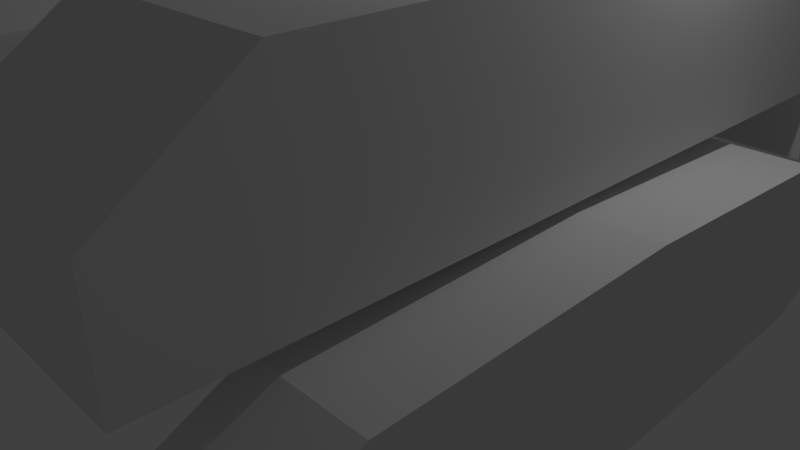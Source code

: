 # Source: CraneWIP.blend  (saved by Blender 2.73.0; exported with 4.5.12 LTS)
import bpy
from mathutils import Matrix  # noqa: F401  (used for matrix-valued properties, if any)

bpy.ops.wm.read_factory_settings(use_empty=True)
scene = bpy.context.scene
scene.name = 'Scene'

# ---- collections
col_collection_1 = bpy.data.collections.new('Collection 1'); scene.collection.children.link(col_collection_1)

# ---- materials (node trees are filled in below, after node groups)
mat_material = bpy.data.materials.new('Material')
mat_material.alpha_threshold = 0.0
mat_material.use_transparent_shadow = False
mat_material.roughness = 0.5
mat_material.line_color = (0.0, 0.0, 0.0, 1.0)

# ---- material node trees

# ---- world
world_world = bpy.data.worlds.new('World'); scene.world = world_world
world_world.color = (0.05088, 0.05088, 0.05088)
world_world.use_sun_shadow = False
world_world.sun_shadow_jitter_overblur = 0.0
world_world.cycles.sampling_method = 'MANUAL'
world_world.cycles.sample_map_resolution = 256

# ---- cameras
cam_camera = bpy.data.cameras.new('Camera')
cam_camera.clip_end = 100.0
cam_camera.lens = 35.0
cam_camera.sensor_width = 32.0
cam_camera.sensor_height = 18.0
cam_camera.ortho_scale = 7.314
cam_camera.dof.focus_distance = 0.0
cam_camera.dof.aperture_fstop = 128.0

# ---- lights
light_lamp = bpy.data.lights.new('Lamp', 'POINT')
light_lamp.transmission_factor = 0.0
light_lamp.cutoff_distance = 30.0
light_lamp.energy = 100.0
light_lamp.shadow_buffer_clip_start = 1.001
light_lamp.shadow_soft_size = 0.1
light_lamp.shadow_maximum_resolution = 0.006
light_lamp.use_absolute_resolution = True
light_lamp.cycles.use_multiple_importance_sampling = False

# ---- meshes
me_sphere = bpy.data.meshes.new('Sphere')
me_sphere.from_pydata([(-0.1951, 0.0, 0.9808), (-0.3827, 0.0, 0.9239), (-0.5556, 0.0, 0.8315), (-0.7071, 0.0, 0.7071), (-0.8315, 0.0, 0.5556), (-0.9239, 0.0, 0.3827), (-0.9808, 0.0, 0.1951), (-1.0, 0.0, 7.55e-08), (-0.9808, 0.0, -0.1951), (-0.9239, 0.0, -0.3827), (-0.8315, 0.0, -0.5556), (-0.7071, 0.0, -0.7071), (-0.5556, 0.0, -0.8315), (-0.3827, 0.0, -0.9239), (-0.1951, 0.0, -0.9808), (-0.1913, 0.03806, 0.9808), (-0.3753, 0.07466, 0.9239), (-0.5449, 0.1084, 0.8315), (-0.6935, 0.1379, 0.7071), (-0.8155, 0.1622, 0.5556), (-0.9061, 0.1802, 0.3827), (-0.9619, 0.1913, 0.1951), (-0.9808, 0.1951, 7.55e-08), (-0.9619, 0.1913, -0.1951), (-0.9061, 0.1802, -0.3827), (-0.8155, 0.1622, -0.5556), (-0.6935, 0.1379, -0.7071), (-0.5449, 0.1084, -0.8315), (-0.3753, 0.07466, -0.9239), (-0.1913, 0.03806, -0.9808), (-0.1802, 0.07466, 0.9808), (-0.3536, 0.1464, 0.9239), (-0.5133, 0.2126, 0.8315), (-0.6533, 0.2706, 0.7071), (-0.7682, 0.3182, 0.5556), (-0.8536, 0.3536, 0.3827), (-0.9061, 0.3753, 0.1951), (-0.9239, 0.3827, 7.55e-08), (-0.9061, 0.3753, -0.1951), (-0.8536, 0.3536, -0.3827), (-0.7682, 0.3182, -0.5556), (-0.6533, 0.2706, -0.7071), (-0.5133, 0.2126, -0.8315), (-0.3536, 0.1464, -0.9239), (-0.1802, 0.07466, -0.9808), (-0.1622, 0.1084, 0.9808), (-0.3182, 0.2126, 0.9239), (-0.4619, 0.3087, 0.8315), (-0.5879, 0.3928, 0.7071), (-0.6913, 0.4619, 0.5556), (-0.7682, 0.5133, 0.3827), (-0.8155, 0.5449, 0.1951), (-0.8315, 0.5556, 7.55e-08), (-0.8155, 0.5449, -0.1951), (-0.7682, 0.5133, -0.3827), (-0.6913, 0.4619, -0.5556), (-0.5879, 0.3928, -0.7071), (-0.4619, 0.3087, -0.8315), (-0.3182, 0.2126, -0.9239), (-0.1622, 0.1084, -0.9808), (-0.1379, 0.1379, 0.9808), (-0.2706, 0.2706, 0.9239), (-0.3928, 0.3928, 0.8315), (-0.5, 0.5, 0.7071), (-0.5879, 0.5879, 0.5556), (-0.6533, 0.6533, 0.3827), (-0.6935, 0.6935, 0.1951), (-0.7071, 0.7071, 7.55e-08), (-0.6935, 0.6935, -0.1951), (-0.6533, 0.6533, -0.3827), (-0.5879, 0.5879, -0.5556), (-0.5, 0.5, -0.7071), (-0.3928, 0.3928, -0.8315), (-0.2706, 0.2706, -0.9239), (-0.1379, 0.1379, -0.9808), (-0.1084, 0.1622, 0.9808), (-0.2126, 0.3182, 0.9239), (-0.3087, 0.4619, 0.8315), (-0.3928, 0.5879, 0.7071), (-0.4619, 0.6913, 0.5556), (-0.5133, 0.7682, 0.3827), (-0.5449, 0.8155, 0.1951), (-0.5556, 0.8315, 7.55e-08), (-0.5449, 0.8155, -0.1951), (-0.5133, 0.7682, -0.3827), (-0.4619, 0.6913, -0.5556), (-0.3928, 0.5879, -0.7071), (-0.3087, 0.4619, -0.8315), (-0.2126, 0.3182, -0.9239), (-0.1084, 0.1622, -0.9808), (-0.07466, 0.1802, 0.9808), (-0.1464, 0.3536, 0.9239), (-0.2126, 0.5133, 0.8315), (-0.2706, 0.6533, 0.7071), (-0.3182, 0.7682, 0.5556), (-0.3536, 0.8536, 0.3827), (-0.3753, 0.9061, 0.1951), (-0.3827, 0.9239, 7.55e-08), (-0.3753, 0.9061, -0.1951), (-0.3536, 0.8536, -0.3827), (-0.3182, 0.7682, -0.5556), (-0.2706, 0.6533, -0.7071), (-0.2126, 0.5133, -0.8315), (-0.1464, 0.3536, -0.9239), (-0.07466, 0.1802, -0.9808), (-0.03806, 0.1913, 0.9808), (-0.07466, 0.3753, 0.9239), (-0.1084, 0.5449, 0.8315), (-0.1379, 0.6935, 0.7071), (-0.1622, 0.8155, 0.5556), (-0.1802, 0.9061, 0.3827), (-0.1913, 0.9619, 0.1951), (-0.1951, 0.9808, 7.55e-08), (-0.1913, 0.9619, -0.1951), (-0.1802, 0.9061, -0.3827), (-0.1622, 0.8155, -0.5556), (-0.1379, 0.6935, -0.7071), (-0.1084, 0.5449, -0.8315), (-0.07466, 0.3753, -0.9239), (-0.03806, 0.1913, -0.9808), (3.266e-07, 0.1951, 0.9808), (3.192e-07, 0.3827, 0.9239), (3.117e-07, 0.5556, 0.8315), (3.192e-07, 0.7071, 0.7071), (3.341e-07, 0.8315, 0.5556), (2.745e-07, 0.9239, 0.3827), (3.937e-07, 0.9808, 0.1951), (3.788e-07, 1.0, 7.55e-08), (3.937e-07, 0.9808, -0.1951), (2.298e-07, 0.9239, -0.3827), (3.341e-07, 0.8315, -0.5556), (3.192e-07, 0.7071, -0.7071), (3.415e-07, 0.5556, -0.8315), (3.043e-07, 0.3827, -0.9239), (3.08e-07, 0.1951, -0.9808), (0.03806, 0.1913, 0.9808), (0.07466, 0.3753, 0.9239), (0.1084, 0.5449, 0.8315), (0.138, 0.6935, 0.7071), (0.1622, 0.8155, 0.5556), (0.1802, 0.9061, 0.3827), (0.1913, 0.9619, 0.1951), (0.1951, 0.9808, 7.55e-08), (0.1913, 0.9619, -0.1951), (0.1802, 0.9061, -0.3827), (0.1622, 0.8155, -0.5556), (0.138, 0.6935, -0.7071), (0.1084, 0.5449, -0.8315), (0.07466, 0.3753, -0.9239), (0.03806, 0.1913, -0.9808), (0.07466, 0.1802, 0.9808), (0.1464, 0.3536, 0.9239), (0.2126, 0.5133, 0.8315), (0.2706, 0.6533, 0.7071), (0.3182, 0.7682, 0.5556), (0.3536, 0.8536, 0.3827), (0.3753, 0.9061, 0.1951), (0.3827, 0.9239, 7.55e-08), (0.3753, 0.9061, -0.1951), (0.3536, 0.8536, -0.3827), (0.3182, 0.7682, -0.5556), (0.2706, 0.6533, -0.7071), (0.2126, 0.5133, -0.8315), (0.1464, 0.3536, -0.9239), (0.07466, 0.1802, -0.9808), (0.1084, 0.1622, 0.9808), (0.2126, 0.3182, 0.9239), (0.3087, 0.4619, 0.8315), (0.3928, 0.5879, 0.7071), (0.4619, 0.6913, 0.5556), (0.5133, 0.7682, 0.3827), (0.5449, 0.8155, 0.1951), (0.5556, 0.8315, 7.55e-08), (0.5449, 0.8155, -0.1951), (0.5133, 0.7682, -0.3827), (0.4619, 0.6913, -0.5556), (0.3928, 0.5879, -0.7071), (0.3087, 0.4619, -0.8315), (0.2126, 0.3182, -0.9239), (0.1084, 0.1622, -0.9808), (0.138, 0.1379, 0.9808), (0.2706, 0.2706, 0.9239), (0.3928, 0.3928, 0.8315), (0.5, 0.5, 0.7071), (0.5879, 0.5879, 0.5556), (0.6533, 0.6533, 0.3827), (0.6935, 0.6935, 0.1951), (0.7071, 0.7071, 7.55e-08), (0.6935, 0.6935, -0.1951), (0.6533, 0.6533, -0.3827), (0.5879, 0.5879, -0.5556), (0.5, 0.5, -0.7071), (0.3928, 0.3928, -0.8315), (0.2706, 0.2706, -0.9239), (0.138, 0.1379, -0.9808), (0.1622, 0.1084, 0.9808), (0.3182, 0.2126, 0.9239), (0.4619, 0.3087, 0.8315), (0.5879, 0.3928, 0.7071), (0.6913, 0.4619, 0.5556), (0.7682, 0.5133, 0.3827), (0.8155, 0.5449, 0.1951), (0.8315, 0.5556, 7.55e-08), (0.8155, 0.5449, -0.1951), (0.7682, 0.5133, -0.3827), (0.6913, 0.4619, -0.5556), (0.5879, 0.3928, -0.7071), (0.4619, 0.3087, -0.8315), (0.3182, 0.2126, -0.9239), (0.1622, 0.1084, -0.9808), (0.1802, 0.07466, 0.9808), (0.3536, 0.1464, 0.9239), (0.5133, 0.2126, 0.8315), (0.6533, 0.2706, 0.7071), (0.7682, 0.3182, 0.5556), (0.8536, 0.3536, 0.3827), (0.9061, 0.3753, 0.1951), (0.9239, 0.3827, 7.55e-08), (0.9061, 0.3753, -0.1951), (0.8536, 0.3536, -0.3827), (0.7682, 0.3182, -0.5556), (0.6533, 0.2706, -0.7071), (0.5133, 0.2126, -0.8315), (0.3536, 0.1464, -0.9239), (0.1802, 0.07466, -0.9808), (0.1913, 0.03806, 0.9808), (0.3753, 0.07466, 0.9239), (0.5449, 0.1084, 0.8315), (0.6935, 0.1379, 0.7071), (0.8155, 0.1622, 0.5556), (0.9061, 0.1802, 0.3827), (0.9619, 0.1913, 0.1951), (0.9808, 0.1951, 7.55e-08), (0.9619, 0.1913, -0.1951), (0.9061, 0.1802, -0.3827), (0.8155, 0.1622, -0.5556), (0.6935, 0.1379, -0.7071), (0.5449, 0.1084, -0.8315), (0.3753, 0.07466, -0.9239), (0.1913, 0.03806, -0.9808), (0.1951, -7.212e-09, 0.9808), (0.3827, 4.122e-08, 0.9239), (0.5556, 2.632e-08, 0.8315), (0.7071, -2.584e-08, 0.7071), (0.8315, -8.544e-08, 0.5556), (0.9239, 6.357e-08, 0.3827), (0.9808, -8.544e-08, 0.1951), (1.0, -1.003e-07, 7.55e-08), (0.9808, -8.544e-08, -0.1951), (0.9239, 6.357e-08, -0.3827), (0.8315, -8.544e-08, -0.5556), (0.7071, -2.584e-08, -0.7071), (0.5556, -1.094e-08, -0.8315), (0.3827, 3.964e-09, -0.9239), (0.1951, 3.964e-09, -0.9808), (0.1913, -0.03806, 0.9808), (0.3753, -0.07466, 0.9239), (0.5449, -0.1084, 0.8315), (0.6935, -0.1379, 0.7071), (0.8155, -0.1622, 0.5556), (0.9061, -0.1802, 0.3827), (0.9619, -0.1913, 0.1951), (0.9808, -0.1951, 7.55e-08), (0.9619, -0.1913, -0.1951), (0.9061, -0.1802, -0.3827), (0.8155, -0.1622, -0.5556), (0.6935, -0.1379, -0.7071), (0.5449, -0.1084, -0.8315), (0.3753, -0.07466, -0.9239), (0.1913, -0.03806, -0.9808), (0.1802, -0.07466, 0.9808), (0.3536, -0.1464, 0.9239), (0.5133, -0.2126, 0.8315), (0.6533, -0.2706, 0.7071), (0.7682, -0.3182, 0.5556), (0.8536, -0.3536, 0.3827), (0.9061, -0.3753, 0.1951), (0.9239, -0.3827, 7.55e-08), (0.9061, -0.3753, -0.1951), (0.8536, -0.3536, -0.3827), (0.7682, -0.3182, -0.5556), (0.6533, -0.2706, -0.7071), (0.5133, -0.2126, -0.8315), (0.3536, -0.1464, -0.9239), (0.1802, -0.07466, -0.9808), (0.1622, -0.1084, 0.9808), (0.3182, -0.2126, 0.9239), (0.4619, -0.3087, 0.8315), (0.5879, -0.3928, 0.7071), (0.6913, -0.4619, 0.5556), (0.7682, -0.5133, 0.3827), (0.8155, -0.5449, 0.1951), (0.8315, -0.5556, 7.55e-08), (0.8155, -0.5449, -0.1951), (0.7682, -0.5133, -0.3827), (0.6913, -0.4619, -0.5556), (0.5879, -0.3928, -0.7071), (0.4619, -0.3087, -0.8315), (0.3182, -0.2126, -0.9239), (0.1622, -0.1084, -0.9808), (0.138, -0.1379, 0.9808), (0.2706, -0.2706, 0.9239), (0.3928, -0.3928, 0.8315), (0.5, -0.5, 0.7071), (0.5879, -0.5879, 0.5556), (0.6533, -0.6533, 0.3827), (0.6935, -0.6935, 0.1951), (0.7071, -0.7071, 7.55e-08), (0.6935, -0.6935, -0.1951), (0.6533, -0.6533, -0.3827), (0.5879, -0.5879, -0.5556), (0.5, -0.5, -0.7071), (0.3928, -0.3928, -0.8315), (0.2706, -0.2706, -0.9239), (0.1379, -0.1379, -0.9808), (0.1084, -0.1622, 0.9808), (0.2126, -0.3182, 0.9239), (0.3087, -0.4619, 0.8315), (0.3928, -0.5879, 0.7071), (0.4619, -0.6913, 0.5556), (0.5133, -0.7682, 0.3827), (0.5449, -0.8155, 0.1951), (0.5556, -0.8315, 7.55e-08), (0.5449, -0.8155, -0.1951), (0.5133, -0.7682, -0.3827), (0.4619, -0.6913, -0.5556), (0.3928, -0.5879, -0.7071), (0.3087, -0.4619, -0.8315), (0.2126, -0.3182, -0.9239), (0.1084, -0.1622, -0.9808), (3.258e-07, 0.0, -1.0), (0.07466, -0.1802, 0.9808), (0.1464, -0.3536, 0.9239), (0.2126, -0.5133, 0.8315), (0.2706, -0.6533, 0.7071), (0.3182, -0.7682, 0.5556), (0.3536, -0.8536, 0.3827), (0.3753, -0.9061, 0.1951), (0.3827, -0.9239, 7.55e-08), (0.3753, -0.9061, -0.1951), (0.3536, -0.8536, -0.3827), (0.3182, -0.7682, -0.5556), (0.2706, -0.6533, -0.7071), (0.2126, -0.5133, -0.8315), (0.1464, -0.3536, -0.9239), (0.07466, -0.1802, -0.9808), (0.03806, -0.1913, 0.9808), (0.07466, -0.3753, 0.9239), (0.1084, -0.5449, 0.8315), (0.1379, -0.6935, 0.7071), (0.1622, -0.8155, 0.5556), (0.1802, -0.9061, 0.3827), (0.1913, -0.9619, 0.1951), (0.1951, -0.9808, 7.55e-08), (0.1913, -0.9619, -0.1951), (0.1802, -0.9061, -0.3827), (0.1622, -0.8155, -0.5556), (0.1379, -0.6935, -0.7071), (0.1084, -0.5449, -0.8315), (0.07466, -0.3753, -0.9239), (0.03806, -0.1913, -0.9808), (3.117e-07, -0.1951, 0.9808), (2.819e-07, -0.3827, 0.9239), (2.819e-07, -0.5556, 0.8315), (1.851e-07, -0.7071, 0.7071), (1.404e-07, -0.8315, 0.5556), (3.192e-07, -0.9239, 0.3827), (9.567e-08, -0.9808, 0.1951), (1.404e-07, -1.0, 7.55e-08), (9.567e-08, -0.9808, -0.1951), (3.192e-07, -0.9239, -0.3827), (1.404e-07, -0.8315, -0.5556), (1.851e-07, -0.7071, -0.7071), (2.596e-07, -0.5556, -0.8315), (2.521e-07, -0.3827, -0.9239), (3.155e-07, -0.1951, -0.9808), (-0.03806, -0.1913, 0.9808), (-0.07466, -0.3753, 0.9239), (-0.1084, -0.5449, 0.8315), (-0.1379, -0.6935, 0.7071), (-0.1622, -0.8155, 0.5556), (-0.1802, -0.9061, 0.3827), (-0.1913, -0.9619, 0.1951), (-0.1951, -0.9808, 7.55e-08), (-0.1913, -0.9619, -0.1951), (-0.1802, -0.9061, -0.3827), (-0.1622, -0.8155, -0.5556), (-0.1379, -0.6935, -0.7071), (-0.1084, -0.5449, -0.8315), (-0.07466, -0.3753, -0.9239), (-0.03806, -0.1913, -0.9808), (-0.07466, -0.1802, 0.9808), (-0.1464, -0.3536, 0.9239), (-0.2126, -0.5133, 0.8315), (-0.2706, -0.6533, 0.7071), (-0.3182, -0.7682, 0.5556), (-0.3536, -0.8536, 0.3827), (-0.3753, -0.9061, 0.1951), (-0.3827, -0.9239, 7.55e-08), (-0.3753, -0.9061, -0.1951), (-0.3536, -0.8536, -0.3827), (-0.3182, -0.7682, -0.5556), (-0.2706, -0.6533, -0.7071), (-0.2126, -0.5133, -0.8315), (-0.1464, -0.3536, -0.9239), (-0.07466, -0.1802, -0.9808), (-0.1084, -0.1622, 0.9808), (-0.2126, -0.3182, 0.9239), (-0.3087, -0.4619, 0.8315), (-0.3928, -0.5879, 0.7071), (-0.4619, -0.6913, 0.5556), (-0.5133, -0.7682, 0.3827), (-0.5449, -0.8155, 0.1951), (-0.5556, -0.8315, 7.55e-08), (-0.5449, -0.8155, -0.1951), (-0.5133, -0.7682, -0.3827), (-0.4619, -0.6913, -0.5556), (-0.3928, -0.5879, -0.7071), (-0.3087, -0.4619, -0.8315), (-0.2126, -0.3182, -0.9239), (-0.1084, -0.1622, -0.9808), (-0.1379, -0.1379, 0.9808), (-0.2706, -0.2706, 0.9239), (-0.3928, -0.3928, 0.8315), (-0.5, -0.5, 0.7071), (-0.5879, -0.5879, 0.5556), (-0.6533, -0.6533, 0.3827), (-0.6935, -0.6935, 0.1951), (-0.7071, -0.7071, 7.55e-08), (-0.6935, -0.6935, -0.1951), (-0.6533, -0.6533, -0.3827), (-0.5879, -0.5879, -0.5556), (-0.5, -0.5, -0.7071), (-0.3928, -0.3928, -0.8315), (-0.2706, -0.2706, -0.9239), (-0.1379, -0.1379, -0.9808), (-0.1622, -0.1084, 0.9808), (-0.3182, -0.2126, 0.9239), (-0.4619, -0.3087, 0.8315), (-0.5879, -0.3928, 0.7071), (-0.6913, -0.4619, 0.5556), (-0.7682, -0.5133, 0.3827), (-0.8155, -0.5449, 0.1951), (-0.8315, -0.5556, 7.55e-08), (-0.8155, -0.5449, -0.1951), (-0.7682, -0.5133, -0.3827), (-0.6913, -0.4619, -0.5556), (-0.5879, -0.3928, -0.7071), (-0.4619, -0.3087, -0.8315), (-0.3182, -0.2126, -0.9239), (-0.1622, -0.1084, -0.9808), (2.48e-08, -1.247e-07, 1.0), (-0.1802, -0.07466, 0.9808), (-0.3536, -0.1464, 0.9239), (-0.5133, -0.2126, 0.8315), (-0.6533, -0.2706, 0.7071), (-0.7682, -0.3182, 0.5556), (-0.8536, -0.3536, 0.3827), (-0.9061, -0.3753, 0.1951), (-0.9239, -0.3827, 7.55e-08), (-0.9061, -0.3753, -0.1951), (-0.8536, -0.3536, -0.3827), (-0.7682, -0.3182, -0.5556), (-0.6533, -0.2706, -0.7071), (-0.5133, -0.2126, -0.8315), (-0.3536, -0.1464, -0.9239), (-0.1802, -0.07466, -0.9808), (-0.1913, -0.03806, 0.9808), (-0.3753, -0.07466, 0.9239), (-0.5449, -0.1084, 0.8315), (-0.6935, -0.1379, 0.7071), (-0.8155, -0.1622, 0.5556), (-0.9061, -0.1802, 0.3827), (-0.9619, -0.1913, 0.1951), (-0.9808, -0.1951, 7.55e-08), (-0.9619, -0.1913, -0.1951), (-0.9061, -0.1802, -0.3827), (-0.8155, -0.1622, -0.5556), (-0.6935, -0.1379, -0.7071), (-0.5449, -0.1084, -0.8315), (-0.3753, -0.07466, -0.9239), (-0.1913, -0.03806, -0.9808)], [], [(11, 10, 25, 26), (9, 8, 23, 24), (7, 6, 21, 22), (5, 4, 19, 20), (3, 2, 17, 18), (14, 13, 28, 29), (1, 0, 15, 16), (12, 11, 26, 27), (10, 9, 24, 25), (8, 7, 22, 23), (6, 5, 20, 21), (4, 3, 18, 19), (2, 1, 16, 17), (13, 12, 27, 28), (21, 20, 35, 36), (19, 18, 33, 34), (17, 16, 31, 32), (28, 27, 42, 43), (26, 25, 40, 41), (24, 23, 38, 39), (22, 21, 36, 37), (20, 19, 34, 35), (18, 17, 32, 33), (29, 28, 43, 44), (16, 15, 30, 31), (27, 26, 41, 42), (25, 24, 39, 40), (23, 22, 37, 38), (36, 35, 50, 51), (34, 33, 48, 49), (32, 31, 46, 47), (43, 42, 57, 58), (41, 40, 55, 56), (39, 38, 53, 54), (37, 36, 51, 52), (35, 34, 49, 50), (33, 32, 47, 48), (44, 43, 58, 59), (31, 30, 45, 46), (42, 41, 56, 57), (40, 39, 54, 55), (38, 37, 52, 53), (51, 50, 65, 66), (49, 48, 63, 64), (47, 46, 61, 62), (58, 57, 72, 73), (56, 55, 70, 71), (54, 53, 68, 69), (52, 51, 66, 67), (50, 49, 64, 65), (48, 47, 62, 63), (59, 58, 73, 74), (46, 45, 60, 61), (57, 56, 71, 72), (55, 54, 69, 70), (53, 52, 67, 68), (66, 65, 80, 81), (64, 63, 78, 79), (62, 61, 76, 77), (73, 72, 87, 88), (71, 70, 85, 86), (69, 68, 83, 84), (67, 66, 81, 82), (65, 64, 79, 80), (63, 62, 77, 78), (74, 73, 88, 89), (61, 60, 75, 76), (72, 71, 86, 87), (70, 69, 84, 85), (68, 67, 82, 83), (81, 80, 95, 96), (79, 78, 93, 94), (77, 76, 91, 92), (88, 87, 102, 103), (86, 85, 100, 101), (84, 83, 98, 99), (82, 81, 96, 97), (80, 79, 94, 95), (78, 77, 92, 93), (89, 88, 103, 104), (76, 75, 90, 91), (87, 86, 101, 102), (85, 84, 99, 100), (83, 82, 97, 98), (96, 95, 110, 111), (94, 93, 108, 109), (92, 91, 106, 107), (103, 102, 117, 118), (101, 100, 115, 116), (99, 98, 113, 114), (97, 96, 111, 112), (95, 94, 109, 110), (93, 92, 107, 108), (104, 103, 118, 119), (91, 90, 105, 106), (102, 101, 116, 117), (100, 99, 114, 115), (98, 97, 112, 113), (111, 110, 125, 126), (109, 108, 123, 124), (107, 106, 121, 122), (118, 117, 132, 133), (116, 115, 130, 131), (114, 113, 128, 129), (112, 111, 126, 127), (110, 109, 124, 125), (108, 107, 122, 123), (119, 118, 133, 134), (106, 105, 120, 121), (117, 116, 131, 132), (115, 114, 129, 130), (113, 112, 127, 128), (126, 125, 140, 141), (124, 123, 138, 139), (122, 121, 136, 137), (133, 132, 147, 148), (131, 130, 145, 146), (129, 128, 143, 144), (127, 126, 141, 142), (125, 124, 139, 140), (123, 122, 137, 138), (134, 133, 148, 149), (121, 120, 135, 136), (132, 131, 146, 147), (130, 129, 144, 145), (128, 127, 142, 143), (141, 140, 155, 156), (139, 138, 153, 154), (137, 136, 151, 152), (148, 147, 162, 163), (146, 145, 160, 161), (144, 143, 158, 159), (142, 141, 156, 157), (140, 139, 154, 155), (138, 137, 152, 153), (149, 148, 163, 164), (136, 135, 150, 151), (147, 146, 161, 162), (145, 144, 159, 160), (143, 142, 157, 158), (156, 155, 170, 171), (154, 153, 168, 169), (152, 151, 166, 167), (163, 162, 177, 178), (161, 160, 175, 176), (159, 158, 173, 174), (157, 156, 171, 172), (155, 154, 169, 170), (153, 152, 167, 168), (164, 163, 178, 179), (151, 150, 165, 166), (162, 161, 176, 177), (160, 159, 174, 175), (158, 157, 172, 173), (171, 170, 185, 186), (169, 168, 183, 184), (167, 166, 181, 182), (178, 177, 192, 193), (176, 175, 190, 191), (174, 173, 188, 189), (172, 171, 186, 187), (170, 169, 184, 185), (168, 167, 182, 183), (179, 178, 193, 194), (166, 165, 180, 181), (177, 176, 191, 192), (175, 174, 189, 190), (173, 172, 187, 188), (186, 185, 200, 201), (184, 183, 198, 199), (182, 181, 196, 197), (193, 192, 207, 208), (191, 190, 205, 206), (189, 188, 203, 204), (187, 186, 201, 202), (185, 184, 199, 200), (183, 182, 197, 198), (194, 193, 208, 209), (181, 180, 195, 196), (192, 191, 206, 207), (190, 189, 204, 205), (188, 187, 202, 203), (201, 200, 215, 216), (199, 198, 213, 214), (197, 196, 211, 212), (208, 207, 222, 223), (206, 205, 220, 221), (204, 203, 218, 219), (202, 201, 216, 217), (200, 199, 214, 215), (198, 197, 212, 213), (209, 208, 223, 224), (196, 195, 210, 211), (207, 206, 221, 222), (205, 204, 219, 220), (203, 202, 217, 218), (216, 215, 230, 231), (214, 213, 228, 229), (212, 211, 226, 227), (223, 222, 237, 238), (221, 220, 235, 236), (219, 218, 233, 234), (217, 216, 231, 232), (215, 214, 229, 230), (213, 212, 227, 228), (224, 223, 238, 239), (211, 210, 225, 226), (222, 221, 236, 237), (220, 219, 234, 235), (218, 217, 232, 233), (231, 230, 245, 246), (229, 228, 243, 244), (227, 226, 241, 242), (238, 237, 252, 253), (236, 235, 250, 251), (234, 233, 248, 249), (232, 231, 246, 247), (230, 229, 244, 245), (228, 227, 242, 243), (239, 238, 253, 254), (226, 225, 240, 241), (237, 236, 251, 252), (235, 234, 249, 250), (233, 232, 247, 248), (246, 245, 260, 261), (244, 243, 258, 259), (242, 241, 256, 257), (253, 252, 267, 268), (251, 250, 265, 266), (249, 248, 263, 264), (247, 246, 261, 262), (245, 244, 259, 260), (243, 242, 257, 258), (254, 253, 268, 269), (241, 240, 255, 256), (252, 251, 266, 267), (250, 249, 264, 265), (248, 247, 262, 263), (261, 260, 275, 276), (259, 258, 273, 274), (257, 256, 271, 272), (268, 267, 282, 283), (266, 265, 280, 281), (264, 263, 278, 279), (262, 261, 276, 277), (260, 259, 274, 275), (258, 257, 272, 273), (269, 268, 283, 284), (256, 255, 270, 271), (267, 266, 281, 282), (265, 264, 279, 280), (263, 262, 277, 278), (276, 275, 290, 291), (274, 273, 288, 289), (272, 271, 286, 287), (283, 282, 297, 298), (281, 280, 295, 296), (279, 278, 293, 294), (277, 276, 291, 292), (275, 274, 289, 290), (273, 272, 287, 288), (284, 283, 298, 299), (271, 270, 285, 286), (282, 281, 296, 297), (280, 279, 294, 295), (278, 277, 292, 293), (291, 290, 305, 306), (289, 288, 303, 304), (287, 286, 301, 302), (298, 297, 312, 313), (296, 295, 310, 311), (294, 293, 308, 309), (292, 291, 306, 307), (290, 289, 304, 305), (288, 287, 302, 303), (299, 298, 313, 314), (286, 285, 300, 301), (297, 296, 311, 312), (295, 294, 309, 310), (293, 292, 307, 308), (306, 305, 320, 321), (304, 303, 318, 319), (302, 301, 316, 317), (313, 312, 327, 328), (311, 310, 325, 326), (309, 308, 323, 324), (307, 306, 321, 322), (305, 304, 319, 320), (303, 302, 317, 318), (314, 313, 328, 329), (301, 300, 315, 316), (312, 311, 326, 327), (310, 309, 324, 325), (308, 307, 322, 323), (321, 320, 336, 337), (319, 318, 334, 335), (317, 316, 332, 333), (328, 327, 343, 344), (326, 325, 341, 342), (324, 323, 339, 340), (322, 321, 337, 338), (320, 319, 335, 336), (318, 317, 333, 334), (329, 328, 344, 345), (316, 315, 331, 332), (327, 326, 342, 343), (325, 324, 340, 341), (323, 322, 338, 339), (337, 336, 351, 352), (335, 334, 349, 350), (333, 332, 347, 348), (344, 343, 358, 359), (342, 341, 356, 357), (340, 339, 354, 355), (338, 337, 352, 353), (336, 335, 350, 351), (334, 333, 348, 349), (345, 344, 359, 360), (332, 331, 346, 347), (343, 342, 357, 358), (341, 340, 355, 356), (339, 338, 353, 354), (352, 351, 366, 367), (350, 349, 364, 365), (348, 347, 362, 363), (359, 358, 373, 374), (357, 356, 371, 372), (355, 354, 369, 370), (353, 352, 367, 368), (351, 350, 365, 366), (349, 348, 363, 364), (360, 359, 374, 375), (347, 346, 361, 362), (358, 357, 372, 373), (356, 355, 370, 371), (354, 353, 368, 369), (367, 366, 381, 382), (365, 364, 379, 380), (363, 362, 377, 378), (374, 373, 388, 389), (372, 371, 386, 387), (370, 369, 384, 385), (368, 367, 382, 383), (366, 365, 380, 381), (364, 363, 378, 379), (375, 374, 389, 390), (362, 361, 376, 377), (373, 372, 387, 388), (371, 370, 385, 386), (369, 368, 383, 384), (382, 381, 396, 397), (380, 379, 394, 395), (378, 377, 392, 393), (389, 388, 403, 404), (387, 386, 401, 402), (385, 384, 399, 400), (383, 382, 397, 398), (381, 380, 395, 396), (379, 378, 393, 394), (390, 389, 404, 405), (377, 376, 391, 392), (388, 387, 402, 403), (386, 385, 400, 401), (384, 383, 398, 399), (397, 396, 411, 412), (395, 394, 409, 410), (393, 392, 407, 408), (404, 403, 418, 419), (402, 401, 416, 417), (400, 399, 414, 415), (398, 397, 412, 413), (396, 395, 410, 411), (394, 393, 408, 409), (405, 404, 419, 420), (392, 391, 406, 407), (403, 402, 417, 418), (401, 400, 415, 416), (399, 398, 413, 414), (412, 411, 426, 427), (410, 409, 424, 425), (408, 407, 422, 423), (419, 418, 433, 434), (417, 416, 431, 432), (415, 414, 429, 430), (413, 412, 427, 428), (411, 410, 425, 426), (409, 408, 423, 424), (420, 419, 434, 435), (407, 406, 421, 422), (418, 417, 432, 433), (416, 415, 430, 431), (414, 413, 428, 429), (427, 426, 441, 442), (425, 424, 439, 440), (423, 422, 437, 438), (434, 433, 448, 449), (432, 431, 446, 447), (430, 429, 444, 445), (428, 427, 442, 443), (426, 425, 440, 441), (424, 423, 438, 439), (435, 434, 449, 450), (422, 421, 436, 437), (433, 432, 447, 448), (431, 430, 445, 446), (429, 428, 443, 444), (442, 441, 457, 458), (440, 439, 455, 456), (438, 437, 453, 454), (449, 448, 464, 465), (447, 446, 462, 463), (445, 444, 460, 461), (443, 442, 458, 459), (441, 440, 456, 457), (439, 438, 454, 455), (450, 449, 465, 466), (437, 436, 452, 453), (448, 447, 463, 464), (446, 445, 461, 462), (444, 443, 459, 460), (458, 457, 472, 473), (456, 455, 470, 471), (454, 453, 468, 469), (465, 464, 479, 480), (463, 462, 477, 478), (461, 460, 475, 476), (459, 458, 473, 474), (457, 456, 471, 472), (455, 454, 469, 470), (466, 465, 480, 481), (453, 452, 467, 468), (464, 463, 478, 479), (462, 461, 476, 477), (460, 459, 474, 475), (0, 451, 15), (330, 14, 29), (330, 29, 44), (15, 451, 30), (330, 44, 59), (30, 451, 45), (330, 59, 74), (45, 451, 60), (330, 74, 89), (60, 451, 75), (330, 89, 104), (75, 451, 90), (330, 104, 119), (90, 451, 105), (330, 119, 134), (105, 451, 120), (330, 134, 149), (120, 451, 135), (330, 149, 164), (135, 451, 150), (330, 164, 179), (150, 451, 165), (330, 179, 194), (165, 451, 180), (330, 194, 209), (180, 451, 195), (330, 209, 224), (195, 451, 210), (330, 224, 239), (210, 451, 225), (330, 239, 254), (225, 451, 240), (330, 254, 269), (240, 451, 255), (330, 269, 284), (255, 451, 270), (330, 284, 299), (270, 451, 285), (330, 299, 314), (285, 451, 300), (330, 314, 329), (300, 451, 315), (330, 329, 345), (315, 451, 331), (330, 345, 360), (331, 451, 346), (330, 360, 375), (346, 451, 361), (330, 375, 390), (361, 451, 376), (330, 390, 405), (376, 451, 391), (330, 405, 420), (391, 451, 406), (330, 420, 435), (406, 451, 421), (330, 435, 450), (421, 451, 436), (330, 450, 466), (436, 451, 452), (330, 466, 481), (452, 451, 467), (473, 472, 5, 6), (471, 470, 3, 4), (330, 481, 14), (469, 468, 1, 2), (480, 479, 12, 13), (467, 451, 0), (478, 477, 10, 11), (476, 475, 8, 9), (474, 473, 6, 7), (472, 471, 4, 5), (470, 469, 2, 3), (481, 480, 13, 14), (468, 467, 0, 1), (479, 478, 11, 12), (477, 476, 9, 10), (475, 474, 7, 8)])
me_sphere.use_remesh_preserve_volume = False
me_sphere.use_remesh_preserve_attributes = False
me_sphere.use_mirror_vertex_groups = False
me_sphere.update()
me_cube_002 = bpy.data.meshes.new('Cube.002')
me_cube_002.from_pydata([(1.671, -2.676, -6.072), (1.671, -1.732, -6.072), (2.614, -1.732, -6.072), (2.614, -2.676, -6.072), (1.671, -2.676, 6.072), (1.671, -1.732, 6.072), (2.614, -1.732, 6.072), (2.614, -2.676, 6.072), (-1.671, 2.676, -6.072), (-1.671, 1.732, -6.072), (-2.614, 1.732, -6.072), (-2.614, 2.676, -6.072), (-1.671, 2.676, 6.072), (-1.671, 1.732, 6.072), (-2.614, 1.732, 6.072), (-2.614, 2.676, 6.072), (2.676, 1.671, -6.072), (1.732, 1.671, -6.072), (1.732, 2.614, -6.072), (2.676, 2.614, -6.072), (2.676, 1.671, 6.072), (1.732, 1.671, 6.072), (1.732, 2.614, 6.072), (2.676, 2.614, 6.072), (-2.676, -1.671, -6.072), (-1.732, -1.671, -6.072), (-1.732, -2.614, -6.072), (-2.676, -2.614, -6.072), (-2.676, -1.671, 6.072), (-1.732, -1.671, 6.072), (-1.732, -2.614, 6.072), (-2.676, -2.614, 6.072), (-2.676, -2.614, 5.248), (-1.732, -2.614, 5.248), (-1.732, -1.671, 5.248), (-2.676, -1.671, 5.248), (2.676, 2.614, 5.248), (1.732, 2.614, 5.248), (1.732, 1.671, 5.248), (2.676, 1.671, 5.248), (-2.614, 2.676, 5.248), (-2.614, 1.732, 5.248), (-1.671, 1.732, 5.248), (-1.671, 2.676, 5.248), (2.614, -2.676, 5.248), (2.614, -1.732, 5.248), (1.671, -1.732, 5.248), (1.671, -2.676, 5.248), (1.671, -1.732, -5.163), (2.614, -1.732, -5.163), (2.614, -2.676, -5.163), (-1.671, 1.732, -5.163), (-2.614, 1.732, -5.163), (-2.614, 2.676, -5.163), (1.732, 1.671, -5.163), (1.732, 2.614, -5.163), (2.676, 2.614, -5.163), (-1.732, -1.671, -5.163), (-1.732, -2.614, -5.163), (-2.676, -2.614, -5.163), (-2.676, -1.671, -5.163), (2.676, 1.671, -5.163), (1.671, -2.676, -5.163), (-1.671, 2.676, -5.163), (1.671, -2.676, 18.22), (1.671, -1.732, 18.22), (2.614, -1.732, 18.22), (2.614, -2.676, 18.22), (-1.671, 2.676, 18.22), (-1.671, 1.732, 18.22), (-2.614, 1.732, 18.22), (-2.614, 2.676, 18.22), (2.676, 1.671, 18.22), (1.732, 1.671, 18.22), (1.732, 2.614, 18.22), (2.676, 2.614, 18.22), (-2.676, -1.671, 18.22), (-1.732, -1.671, 18.22), (-1.732, -2.614, 18.22), (-2.676, -2.614, 18.22), (-2.676, -2.614, 17.4), (-1.732, -2.614, 17.4), (-1.732, -1.671, 17.4), (-2.676, -1.671, 17.4), (2.676, 2.614, 17.4), (1.732, 2.614, 17.4), (1.732, 1.671, 17.4), (2.676, 1.671, 17.4), (-2.614, 2.676, 17.4), (-2.614, 1.732, 17.4), (-1.671, 1.732, 17.4), (-1.671, 2.676, 17.4), (2.614, -2.676, 17.4), (2.614, -1.732, 17.4), (1.671, -1.732, 17.4), (1.671, -2.676, 17.4), (1.671, -1.732, 6.987), (2.614, -1.732, 6.987), (2.614, -2.676, 6.987), (-1.671, 1.732, 6.987), (-2.614, 1.732, 6.987), (-2.614, 2.676, 6.987), (1.732, 1.671, 6.987), (1.732, 2.614, 6.987), (2.676, 2.614, 6.987), (-1.732, -1.671, 6.987), (-1.732, -2.614, 6.987), (-2.676, -2.614, 6.987), (-2.676, -1.671, 6.987), (2.676, 1.671, 6.987), (1.671, -2.676, 6.987), (-1.671, 2.676, 6.987), (1.671, -2.676, 30.37), (1.671, -1.732, 30.37), (2.614, -1.732, 30.37), (2.614, -2.676, 30.37), (-1.671, 2.676, 30.37), (-1.671, 1.732, 30.37), (-2.614, 1.732, 30.37), (-2.614, 2.676, 30.37), (2.676, 1.671, 30.37), (1.732, 1.671, 30.37), (1.732, 2.614, 30.37), (2.676, 2.614, 30.37), (-2.676, -1.671, 30.37), (-1.732, -1.671, 30.37), (-1.732, -2.614, 30.37), (-2.676, -2.614, 30.37), (-2.676, -2.614, 29.55), (-1.732, -2.614, 29.55), (-1.732, -1.671, 29.55), (-2.676, -1.671, 29.55), (2.676, 2.614, 29.55), (1.732, 2.614, 29.55), (1.732, 1.671, 29.55), (2.676, 1.671, 29.55), (-2.614, 2.676, 29.55), (-2.614, 1.732, 29.55), (-1.671, 1.732, 29.55), (-1.671, 2.676, 29.55), (2.614, -2.676, 29.55), (2.614, -1.732, 29.55), (1.671, -1.732, 29.55), (1.671, -2.676, 29.55), (1.671, -1.732, 19.14), (2.614, -1.732, 19.14), (2.614, -2.676, 19.14), (-1.671, 1.732, 19.14), (-2.614, 1.732, 19.14), (-2.614, 2.676, 19.14), (1.732, 1.671, 19.14), (1.732, 2.614, 19.14), (2.676, 2.614, 19.14), (-1.732, -1.671, 19.14), (-1.732, -2.614, 19.14), (-2.676, -2.614, 19.14), (-2.676, -1.671, 19.14), (2.676, 1.671, 19.14), (1.671, -2.676, 19.14), (-1.671, 2.676, 19.14), (1.671, -2.676, 42.52), (1.671, -1.732, 42.52), (2.614, -1.732, 42.52), (2.614, -2.676, 42.52), (-1.671, 2.676, 42.52), (-1.671, 1.732, 42.52), (-2.614, 1.732, 42.52), (-2.614, 2.676, 42.52), (2.676, 1.671, 42.52), (1.732, 1.671, 42.52), (1.732, 2.614, 42.52), (2.676, 2.614, 42.52), (-2.676, -1.671, 42.52), (-1.732, -1.671, 42.52), (-1.732, -2.614, 42.52), (-2.676, -2.614, 42.52), (-2.676, -2.614, 41.7), (-1.732, -2.614, 41.7), (-1.732, -1.671, 41.7), (-2.676, -1.671, 41.7), (2.676, 2.614, 41.7), (1.732, 2.614, 41.7), (1.732, 1.671, 41.7), (2.676, 1.671, 41.7), (-2.614, 2.676, 41.7), (-2.614, 1.732, 41.7), (-1.671, 1.732, 41.7), (-1.671, 2.676, 41.7), (2.614, -2.676, 41.7), (2.614, -1.732, 41.7), (1.671, -1.732, 41.7), (1.671, -2.676, 41.7), (1.671, -1.732, 31.29), (2.614, -1.732, 31.29), (2.614, -2.676, 31.29), (-1.671, 1.732, 31.29), (-2.614, 1.732, 31.29), (-2.614, 2.676, 31.29), (1.732, 1.671, 31.29), (1.732, 2.614, 31.29), (2.676, 2.614, 31.29), (-1.732, -1.671, 31.29), (-1.732, -2.614, 31.29), (-2.676, -2.614, 31.29), (-2.676, -1.671, 31.29), (2.676, 1.671, 31.29), (1.671, -2.676, 31.29), (-1.671, 2.676, 31.29), (0.3909, -2.676, 45.32), (0.3909, -1.732, 45.32), (0.3909, -1.732, 46.1), (0.3909, -2.676, 46.1), (-0.5784, 2.541, 44.34), (-0.5784, 1.628, 44.55), (-0.5784, 1.85, 45.29), (-0.5784, 2.763, 45.09), (0.3909, 1.805, 45.36), (0.3909, 1.583, 44.61), (0.3909, 2.497, 44.4), (0.3909, 2.718, 45.15), (-0.5784, -1.671, 46.15), (-0.5784, -1.671, 45.37), (-0.5784, -2.614, 45.37), (-0.5784, -2.614, 46.15), (0.3909, -5.294, 45.2), (0.3909, -5.903, 45.91), (-0.5784, -5.308, 45.27), (-0.5784, -5.916, 45.99)], [], [(62, 48, 1, 0), (49, 50, 3, 2), (50, 62, 0, 3), (22, 63, 51, 21), (52, 53, 11, 10), (53, 63, 8, 11), (54, 55, 18, 17), (55, 56, 19, 18), (56, 61, 16, 19), (5, 57, 58, 4), (58, 59, 27, 26), (59, 60, 24, 27), (15, 12, 43, 40), (12, 13, 42, 43), (14, 15, 40, 41), (9, 8, 37, 38), (23, 20, 39, 36), (29, 30, 33, 34), (30, 31, 32, 33), (22, 23, 36, 37), (31, 28, 35, 32), (7, 4, 47, 44), (6, 7, 44, 45), (26, 25, 46, 47), (32, 35, 60, 59), (33, 32, 59, 58), (34, 33, 58, 57), (35, 34, 57, 60), (36, 39, 61, 56), (37, 36, 56, 55), (38, 37, 55, 54), (39, 38, 54, 61), (40, 43, 63, 53), (41, 40, 53, 52), (42, 41, 52, 51), (43, 42, 51, 63), (44, 47, 62, 50), (45, 44, 50, 49), (46, 45, 49, 48), (47, 46, 48, 62), (49, 2, 39, 20), (1, 48, 21, 38), (21, 48, 49, 20), (2, 1, 38, 39), (10, 9, 34, 35), (29, 51, 52, 28), (52, 10, 35, 28), (9, 51, 29, 34), (5, 6, 45, 46), (54, 17, 16, 61), (57, 25, 24, 60), (47, 4, 58, 26), (25, 57, 5, 46), (22, 37, 8, 63), (9, 38, 21, 51), (13, 14, 41, 42), (74, 111, 99, 73), (65, 105, 106, 64), (71, 68, 91, 88), (68, 69, 90, 91), (70, 71, 88, 89), (75, 72, 87, 84), (77, 78, 81, 82), (78, 79, 80, 81), (74, 75, 84, 85), (79, 76, 83, 80), (67, 64, 95, 92), (66, 67, 92, 93), (80, 83, 108, 107), (81, 80, 107, 106), (82, 81, 106, 105), (83, 82, 105, 108), (84, 87, 109, 104), (85, 84, 104, 103), (86, 85, 103, 102), (87, 86, 102, 109), (88, 91, 111, 101), (89, 88, 101, 100), (90, 89, 100, 99), (91, 90, 99, 111), (92, 95, 110, 98), (93, 92, 98, 97), (94, 93, 97, 96), (95, 94, 96, 110), (73, 96, 97, 72), (77, 99, 100, 76), (65, 66, 93, 94), (69, 70, 89, 90), (122, 159, 147, 121), (113, 153, 154, 112), (119, 116, 139, 136), (116, 117, 138, 139), (118, 119, 136, 137), (123, 120, 135, 132), (125, 126, 129, 130), (126, 127, 128, 129), (122, 123, 132, 133), (127, 124, 131, 128), (115, 112, 143, 140), (114, 115, 140, 141), (128, 131, 156, 155), (129, 128, 155, 154), (130, 129, 154, 153), (131, 130, 153, 156), (132, 135, 157, 152), (133, 132, 152, 151), (134, 133, 151, 150), (135, 134, 150, 157), (136, 139, 159, 149), (137, 136, 149, 148), (138, 137, 148, 147), (139, 138, 147, 159), (140, 143, 158, 146), (141, 140, 146, 145), (142, 141, 145, 144), (143, 142, 144, 158), (121, 144, 145, 120), (125, 147, 148, 124), (113, 114, 141, 142), (117, 118, 137, 138), (170, 207, 195, 169), (161, 201, 202, 160), (167, 164, 187, 184), (164, 165, 186, 187), (166, 167, 184, 185), (171, 168, 183, 180), (173, 174, 177, 178), (174, 175, 176, 177), (170, 171, 180, 181), (175, 172, 179, 176), (163, 160, 191, 188), (162, 163, 188, 189), (176, 179, 204, 203), (177, 176, 203, 202), (178, 177, 202, 201), (179, 178, 201, 204), (180, 183, 205, 200), (181, 180, 200, 199), (182, 181, 199, 198), (183, 182, 198, 205), (184, 187, 207, 197), (185, 184, 197, 196), (186, 185, 196, 195), (187, 186, 195, 207), (188, 191, 206, 194), (189, 188, 194, 193), (190, 189, 193, 192), (191, 190, 192, 206), (169, 192, 193, 168), (173, 195, 196, 172), (161, 162, 189, 190), (165, 166, 185, 186), (160, 163, 211, 208), (168, 171, 219, 216), (161, 160, 208, 209), (169, 168, 216, 217), (215, 219, 218, 212), (209, 217, 216, 210), (213, 221, 220, 214), (208, 222, 221, 209), (175, 174, 222, 223), (167, 166, 214, 215), (170, 169, 217, 218), (162, 161, 209, 210), (173, 172, 220, 221), (165, 164, 212, 213), (172, 175, 223, 220), (164, 167, 215, 212), (171, 170, 218, 219), (163, 162, 210, 211), (174, 173, 221, 222), (166, 165, 213, 214), (212, 218, 217, 213), (214, 216, 219, 215), (214, 220, 210, 216), (213, 217, 209, 221), (210, 220, 223, 211), (222, 208, 224, 226), (211, 223, 227, 225), (223, 222, 226, 227), (208, 211, 225, 224), (225, 227, 226, 224), (110, 96, 5, 4), (97, 98, 7, 6), (98, 110, 4, 7), (100, 101, 15, 14), (101, 111, 12, 15), (102, 103, 22, 21), (103, 104, 23, 22), (104, 109, 20, 23), (106, 107, 31, 30), (107, 108, 28, 31), (13, 12, 85, 86), (30, 29, 94, 95), (97, 6, 87, 72), (5, 96, 73, 86), (6, 5, 86, 87), (14, 13, 82, 83), (100, 14, 83, 76), (13, 99, 77, 82), (102, 21, 20, 109), (105, 29, 28, 108), (95, 64, 106, 30), (29, 105, 65, 94), (74, 85, 12, 111), (13, 86, 73, 99), (158, 144, 65, 64), (145, 146, 67, 66), (146, 158, 64, 67), (148, 149, 71, 70), (149, 159, 68, 71), (150, 151, 74, 73), (151, 152, 75, 74), (152, 157, 72, 75), (154, 155, 79, 78), (155, 156, 76, 79), (69, 68, 133, 134), (78, 77, 142, 143), (145, 66, 135, 120), (65, 144, 121, 134), (66, 65, 134, 135), (70, 69, 130, 131), (148, 70, 131, 124), (69, 147, 125, 130), (150, 73, 72, 157), (153, 77, 76, 156), (143, 112, 154, 78), (77, 153, 113, 142), (122, 133, 68, 159), (69, 134, 121, 147), (206, 192, 113, 112), (193, 194, 115, 114), (194, 206, 112, 115), (196, 197, 119, 118), (197, 207, 116, 119), (198, 199, 122, 121), (199, 200, 123, 122), (200, 205, 120, 123), (202, 203, 127, 126), (203, 204, 124, 127), (117, 116, 181, 182), (126, 125, 190, 191), (193, 114, 183, 168), (113, 192, 169, 182), (114, 113, 182, 183), (118, 117, 178, 179), (196, 118, 179, 172), (117, 195, 173, 178), (198, 121, 120, 205), (201, 125, 124, 204), (191, 160, 202, 126), (125, 201, 161, 190), (170, 181, 116, 207), (117, 182, 169, 195)])
me_cube_002.use_remesh_preserve_volume = False
me_cube_002.use_remesh_preserve_attributes = False
me_cube_002.use_mirror_vertex_groups = False
me_cube_002.update()
me_cube = bpy.data.meshes.new('Cube')
me_cube.from_pydata([(3.547, 5.573, 2.209), (3.547, -5.09, 2.209), (3.547, 5.573, 4.209), (3.547, -3.838, 4.209), (3.547, 3.865, 2.209), (3.547, 3.865, 4.209), (3.547, 5.573, 1.277), (3.547, 3.865, 1.277), (1.318, 5.573, 2.209), (1.318, -5.09, 2.209), (1.318, 5.573, 4.209), (1.318, -3.838, 4.209), (1.318, 4.041, 2.209), (1.318, 3.865, 4.209), (1.318, 5.573, 1.277), (1.318, 3.901, 1.277), (4.394, -0.7012, 0.09378), (3.156, -0.7012, 0.09378), (4.394, -4.951, 1.451), (4.394, 3.072, 1.451), (3.156, 3.072, 1.451), (3.156, -4.951, 1.451), (4.394, -4.951, 0.7362), (4.394, 3.072, 0.7362), (3.156, 3.072, 0.7362), (3.156, -4.951, 0.7362), (3.156, -0.7012, 2.094), (4.394, -0.7012, 2.094), (3.156, -3.901, 1.983), (4.394, -3.901, 0.2049), (3.156, -3.901, 0.2049), (4.394, 2.021, 0.2049), (3.156, 2.021, 1.983), (4.394, -3.901, 1.983), (3.156, 2.021, 0.2049), (4.394, 2.021, 1.983), (-0.6021, -2.872, 0.8823), (-0.6021, 2.002, 0.8823), (3.207, 2.002, 0.8823), (3.207, -2.872, 0.8823), (-0.6021, -2.872, 1.659), (-0.6021, 2.002, 1.659), (3.207, 2.002, 1.659), (3.207, -2.872, 1.659), (0.00222, 1.852, 1.561), (0.00222, 1.852, 2.752), (0.3997, 1.813, 1.561), (0.3997, 1.813, 2.752), (0.7819, 1.697, 1.561), (0.7819, 1.697, 2.752), (1.134, 1.509, 1.561), (1.134, 1.509, 2.752), (1.443, 1.255, 1.561), (1.443, 1.255, 2.752), (1.696, 0.9467, 1.561), (1.696, 0.9467, 2.752), (1.884, 0.5945, 1.561), (1.884, 0.5945, 2.752), (2.0, 0.2123, 1.561), (2.0, 0.2123, 2.752), (2.04, -0.1851, 1.561), (2.04, -0.1851, 2.752), (2.0, -0.5826, 1.561), (2.0, -0.5826, 2.752), (1.884, -0.9647, 1.561), (1.884, -0.9647, 2.752), (1.696, -1.317, 1.561), (1.696, -1.317, 2.752), (1.443, -1.626, 1.561), (1.443, -1.626, 2.752), (1.134, -1.879, 1.561), (1.134, -1.879, 2.752), (0.7819, -2.067, 1.561), (0.7819, -2.067, 2.752), (0.3997, -2.183, 1.561), (0.3997, -2.183, 2.752), (0.00222, -2.222, 1.561), (0.00222, -2.222, 2.752), (-3.547, 5.573, 2.209), (-3.547, -5.09, 2.209), (-3.547, 5.573, 4.209), (-3.547, -5.09, 4.209), (0.0, 5.573, 2.209), (0.0, -5.09, 2.209), (0.0, 5.573, 4.209), (-3.547, 3.865, 2.209), (-3.547, 3.865, 4.209), (0.0, 3.865, 4.209), (0.0, 4.041, 2.209), (-3.547, 5.573, 1.277), (0.0, 5.573, 1.277), (-3.547, 3.865, 1.277), (0.0, 3.901, 1.277), (-1.318, 5.573, 2.209), (-1.318, -5.09, 2.209), (-1.318, 5.573, 4.209), (-1.318, -5.09, 4.209), (-1.318, 4.041, 2.209), (-1.318, 3.865, 4.209), (-1.318, 5.573, 1.277), (-1.318, 3.901, 1.277), (-4.394, -0.7012, 0.09378), (-3.156, -0.7012, 0.09378), (-4.394, -4.951, 1.451), (-4.394, 3.072, 1.451), (-3.156, 3.072, 1.451), (-3.156, -4.951, 1.451), (-4.394, -4.951, 0.7362), (-4.394, 3.072, 0.7362), (-3.156, 3.072, 0.7362), (-3.156, -4.951, 0.7362), (-3.156, -0.7012, 2.094), (-4.394, -0.7012, 2.094), (-3.156, -3.901, 1.983), (-4.394, -3.901, 0.2049), (-3.156, -3.901, 0.2049), (-4.394, 2.021, 0.2049), (-3.156, 2.021, 1.983), (-4.394, -3.901, 1.983), (-3.156, 2.021, 0.2049), (-4.394, 2.021, 1.983), (0.6021, -2.872, 0.8823), (0.6021, 2.002, 0.8823), (-3.207, 2.002, 0.8823), (-3.207, -2.872, 0.8823), (0.6021, -2.872, 1.659), (0.6021, 2.002, 1.659), (-3.207, 2.002, 1.659), (-3.207, -2.872, 1.659), (-0.00222, 1.852, 1.561), (-0.00222, 1.852, 2.752), (-0.3997, 1.813, 1.561), (-0.3997, 1.813, 2.752), (-0.7819, 1.697, 1.561), (-0.7819, 1.697, 2.752), (-1.134, 1.509, 1.561), (-1.134, 1.509, 2.752), (-1.443, 1.255, 1.561), (-1.443, 1.255, 2.752), (-1.696, 0.9467, 1.561), (-1.696, 0.9467, 2.752), (-1.884, 0.5945, 1.561), (-1.884, 0.5945, 2.752), (-2.0, 0.2123, 1.561), (-2.0, 0.2123, 2.752), (-2.04, -0.1851, 1.561), (-2.04, -0.1851, 2.752), (-2.0, -0.5826, 1.561), (-2.0, -0.5826, 2.752), (-1.884, -0.9647, 1.561), (-1.884, -0.9647, 2.752), (-1.696, -1.317, 1.561), (-1.696, -1.317, 2.752), (-1.443, -1.626, 1.561), (-1.443, -1.626, 2.752), (-1.134, -1.879, 1.561), (-1.134, -1.879, 2.752), (-0.7819, -2.067, 1.561), (-0.7819, -2.067, 2.752), (-0.3997, -2.183, 1.561), (-0.3997, -2.183, 2.752), (-0.00222, -2.222, 1.561), (-0.00222, -2.222, 2.752), (1.304, -5.097, 3.32), (1.306, 3.825, 3.32), (1.773e-10, -5.097, 3.32), (1.773e-10, 3.825, 3.32), (-1.306, -5.097, 3.32), (-1.306, 3.825, 3.32), (3.549, -5.09, 3.321), (-3.547, -1.925, 4.209), (-1.318, -1.925, 4.209), (-3.382, -4.855, 4.209), (-1.483, -4.855, 4.209), (-3.382, -2.16, 4.209), (-1.483, -2.16, 4.209), (-3.382, -4.855, 3.524), (-1.483, -4.855, 3.524), (-3.382, -2.16, 3.524), (-1.483, -2.16, 3.524), (-3.503, -5.048, 4.188), (-3.503, -4.93, 4.188), (-3.386, -4.93, 4.188), (-3.386, -5.048, 4.188), (-3.503, -5.048, 5.893), (-3.503, -4.93, 5.893), (-3.386, -4.93, 5.893), (-3.386, -5.048, 5.893), (-1.455, -5.048, 4.188), (-1.455, -4.93, 4.188), (-1.338, -4.93, 4.188), (-1.338, -5.048, 4.188), (-1.455, -5.048, 5.893), (-1.455, -4.93, 5.893), (-1.338, -4.93, 5.893), (-1.338, -5.048, 5.893), (-3.503, -2.077, 4.188), (-3.503, -1.959, 4.188), (-3.386, -1.959, 4.188), (-3.386, -2.077, 4.188), (-3.503, -2.077, 5.893), (-3.503, -1.959, 5.893), (-3.386, -1.959, 5.893), (-3.386, -2.077, 5.893), (-1.455, -2.077, 4.188), (-1.455, -1.959, 4.188), (-1.338, -1.959, 4.188), (-1.338, -2.077, 4.188), (-1.455, -2.077, 5.893), (-1.455, -1.959, 5.893), (-1.338, -1.959, 5.893), (-1.338, -2.077, 5.893), (-3.648, -5.165, 5.649), (-3.648, -1.914, 5.649), (-1.138, -1.914, 5.649), (-1.138, -5.165, 5.649), (-3.648, -5.165, 6.018), (-3.648, -1.914, 6.018), (-1.138, -1.914, 6.018), (-1.138, -5.165, 6.018)], [], [(4, 5, 3, 169, 1), (10, 8, 82, 84), (87, 98, 168, 166), (12, 9, 83, 88), (12, 88, 92, 15), (10, 84, 87, 13), (0, 2, 5, 4), (14, 15, 92, 90), (0, 4, 7, 6), (8, 0, 6, 14), (82, 8, 14, 90), (6, 7, 15, 14), (2, 10, 13, 5), (4, 12, 15, 7), (4, 1, 9, 12), (5, 13, 11, 3), (2, 0, 8, 10), (35, 19, 20, 32), (18, 21, 25, 22), (33, 18, 22, 29), (28, 26, 17, 30), (34, 24, 23, 31), (32, 20, 24, 34), (20, 19, 23, 24), (30, 17, 16, 29), (35, 27, 16, 31), (33, 27, 26, 28), (18, 33, 28, 21), (19, 35, 31, 23), (25, 30, 29, 22), (26, 32, 34, 17), (17, 34, 31, 16), (21, 28, 30, 25), (27, 33, 29, 16), (27, 35, 32, 26), (41, 42, 38, 37), (42, 43, 39, 38), (43, 40, 36, 39), (36, 37, 38, 39), (43, 42, 41, 40), (44, 45, 47, 46), (46, 47, 49, 48), (48, 49, 51, 50), (50, 51, 53, 52), (52, 53, 55, 54), (54, 55, 57, 56), (56, 57, 59, 58), (58, 59, 61, 60), (60, 61, 63, 62), (62, 63, 65, 64), (64, 65, 67, 66), (66, 67, 69, 68), (68, 69, 71, 70), (70, 71, 73, 72), (72, 73, 75, 74), (74, 75, 77, 76), (85, 79, 81, 170, 86), (95, 84, 82, 93), (98, 171, 96, 167, 168), (97, 88, 83, 94), (97, 100, 92, 88), (95, 98, 87, 84), (78, 85, 86, 80), (99, 90, 92, 100), (78, 89, 91, 85), (88, 92, 90, 82), (93, 99, 89, 78), (82, 90, 99, 93), (89, 99, 100, 91), (80, 86, 98, 95), (85, 91, 100, 97), (85, 97, 94, 79), (171, 170, 174, 175), (80, 95, 93, 78), (120, 117, 105, 104), (103, 107, 110, 106), (118, 114, 107, 103), (113, 115, 102, 111), (119, 116, 108, 109), (117, 119, 109, 105), (105, 109, 108, 104), (115, 114, 101, 102), (120, 116, 101, 112), (118, 113, 111, 112), (103, 106, 113, 118), (104, 108, 116, 120), (110, 107, 114, 115), (111, 102, 119, 117), (102, 101, 116, 119), (106, 110, 115, 113), (112, 101, 114, 118), (112, 111, 117, 120), (126, 122, 123, 127), (127, 123, 124, 128), (128, 124, 121, 125), (121, 124, 123, 122), (128, 125, 126, 127), (129, 131, 132, 130), (131, 133, 134, 132), (133, 135, 136, 134), (135, 137, 138, 136), (137, 139, 140, 138), (139, 141, 142, 140), (141, 143, 144, 142), (143, 145, 146, 144), (145, 147, 148, 146), (147, 149, 150, 148), (149, 151, 152, 150), (151, 153, 154, 152), (153, 155, 156, 154), (155, 157, 158, 156), (157, 159, 160, 158), (159, 161, 162, 160), (164, 166, 165, 163), (168, 167, 165, 166), (83, 9, 163, 165), (11, 13, 164, 163), (13, 87, 166, 164), (83, 165, 167, 94), (79, 94, 167, 96, 81), (3, 11, 163, 169), (163, 9, 1, 169), (86, 170, 171, 98), (175, 174, 178, 179), (96, 171, 175, 173), (81, 96, 173, 172), (170, 81, 172, 174), (178, 176, 177, 179), (173, 175, 179, 177), (172, 173, 177, 176), (174, 172, 176, 178), (184, 185, 181, 180), (185, 186, 182, 181), (186, 187, 183, 182), (187, 184, 180, 183), (180, 181, 182, 183), (187, 186, 185, 184), (192, 193, 189, 188), (193, 194, 190, 189), (194, 195, 191, 190), (195, 192, 188, 191), (188, 189, 190, 191), (195, 194, 193, 192), (200, 201, 197, 196), (201, 202, 198, 197), (202, 203, 199, 198), (203, 200, 196, 199), (196, 197, 198, 199), (203, 202, 201, 200), (208, 209, 205, 204), (209, 210, 206, 205), (210, 211, 207, 206), (211, 208, 204, 207), (204, 205, 206, 207), (211, 210, 209, 208), (216, 217, 213, 212), (217, 218, 214, 213), (218, 219, 215, 214), (219, 216, 212, 215), (212, 213, 214, 215), (219, 218, 217, 216)])
me_cube.materials.append(mat_material)
me_cube.use_remesh_preserve_volume = False
me_cube.use_remesh_preserve_attributes = False
me_cube.use_mirror_vertex_groups = False
me_cube.update()

# ---- objects
ob_wrecking_ball = bpy.data.objects.new('Wrecking_ball', me_sphere)
ob_cube_002 = bpy.data.objects.new('Cube.002', me_cube_002)
ob_cube = bpy.data.objects.new('Cube', me_cube)
ob_lamp = bpy.data.objects.new('Lamp', light_lamp)
ob_camera = bpy.data.objects.new('Camera', cam_camera)

# ---- transforms, parenting, visibility, modifiers, constraints
ob_wrecking_ball.location = (0.006269, -10.7, 26.01)
ob_wrecking_ball.scale = (0.6248, 0.6248, 0.6248)
ob_wrecking_ball.lineart.crease_threshold = 0.0
ob_cube_002.location = (0.006269, 0.7188, 5.59)
ob_cube_002.rotation_euler = (0.3689, 8.006e-17, 1.493e-17)
ob_cube_002.scale = (0.4391, 0.4712, 0.5361)
ob_cube_002.lineart.crease_threshold = 0.0
ob_cube.location = (0.0, 0.0, -0.0568)
ob_cube.lock_rotations_4d = False
ob_cube.empty_display_type = 'ARROWS'
ob_cube.lineart.crease_threshold = 0.0
ob_lamp.location = (4.076, 1.005, 5.904)
ob_lamp.rotation_euler = (0.6503, 0.05522, 1.866)
ob_lamp.lock_rotations_4d = False
ob_lamp.empty_display_type = 'ARROWS'
ob_lamp.color = (0.0, 0.0, 0.0, 0.0)
ob_lamp.lineart.crease_threshold = 0.0
ob_camera.location = (7.481, -6.508, 5.344)
ob_camera.rotation_euler = (1.109, 0.01082, 0.8149)
ob_camera.lock_rotations_4d = False
ob_camera.empty_display_type = 'ARROWS'
ob_camera.color = (0.0, 0.0, 0.0, 0.0)
ob_camera.display_type = 'WIRE'
ob_camera.lineart.crease_threshold = 0.0

# ---- collection membership
col_collection_1.objects.link(ob_wrecking_ball)
col_collection_1.objects.link(ob_cube_002)
col_collection_1.objects.link(ob_cube)
col_collection_1.objects.link(ob_lamp)
col_collection_1.objects.link(ob_camera)

# ---- scene / render settings (as saved in the file)
scene.camera = ob_camera
scene.frame_start = 1; scene.frame_end = 250; scene.frame_set(1)
scene.render.engine = 'BLENDER_EEVEE_NEXT'
scene.render.resolution_percentage = 50
scene.render.dither_intensity = 0.0
scene.cycles.use_denoising = False
scene.cycles.samples = 10
scene.cycles.sampling_pattern = 'TABULATED_SOBOL'
scene.cycles.light_sampling_threshold = 0.0
scene.cycles.use_adaptive_sampling = False
scene.cycles.use_light_tree = False
scene.cycles.blur_glossy = 0.0
scene.cycles.pixel_filter_type = 'GAUSSIAN'
scene.cycles.sample_clamp_indirect = 0.0
scene.view_settings.view_transform = 'Standard'
bpy.context.view_layer.update()
